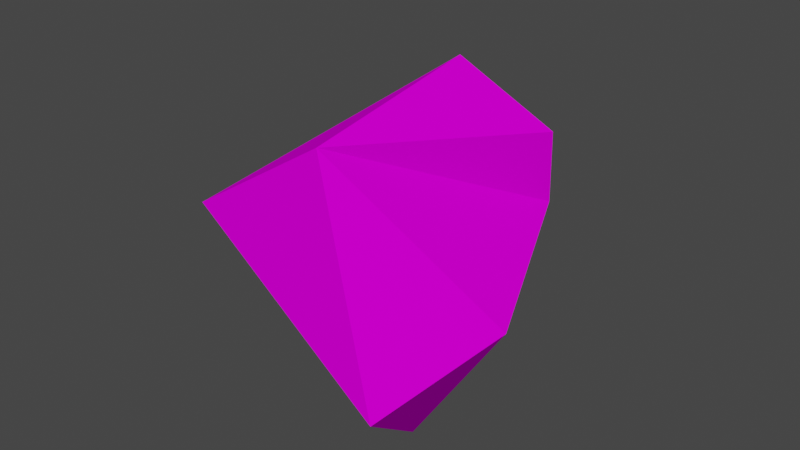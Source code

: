 # Source: Gibblet_3.blend  (saved by Blender 3.5.10; exported with 4.5.12 LTS)
import bpy
from mathutils import Matrix  # noqa: F401  (used for matrix-valued properties, if any)

bpy.ops.wm.read_factory_settings(use_empty=True)
scene = bpy.context.scene
scene.name = 'Scene'

# ---- collections
col_collection = bpy.data.collections.new('Collection'); scene.collection.children.link(col_collection)

# ---- images (referenced by path relative to the original .blend; pixels are not part of the script)
import os
ASSET_DIR = os.environ.get("B2B_ASSET_DIR", "")  # directory of the original .blend (textures are referenced by path, not embedded)
HERE = os.path.dirname(os.path.abspath(__file__))  # packed textures are extracted next to this script under _unpacked/

def load_image(name, relpath, width, height, colorspace="sRGB"):
    """Load a texture the original file referenced (path relative to the .blend, or extracted next to this script)."""
    p = next((c for c in (os.path.join(HERE, relpath), os.path.join(ASSET_DIR, relpath)) if relpath and os.path.exists(c)), "")
    if p:
        img = bpy.data.images.load(p, check_existing=True)
        img.name = name
    else:  # same state as the original file: an image datablock whose file is absent (Cycles renders it pink)
        img = bpy.data.images.new(name, width, height)
        img.source = "FILE"
        img.filepath = "//" + (relpath or name)
    img.colorspace_settings.name = colorspace
    return img
img_guts_png = load_image('Guts.png', 'Guts.png', 1024, 1024, 'sRGB')

# ---- materials (node trees are filled in below, after node groups)
mat_material = bpy.data.materials.new('Material')
mat_material.use_transparent_shadow = False

# ---- material node trees
mat_material.use_nodes = True; mat_material.node_tree.nodes.clear()
_N = mat_material.node_tree.nodes; _L = mat_material.node_tree.links
n0 = _N.new('ShaderNodeBsdfPrincipled'); n0.name = 'Principled BSDF'; n0.location = (10, 300)
n0.distribution = 'GGX'
n0.subsurface_method = 'RANDOM_WALK_SKIN'
n0.inputs[2].default_value = 0.0
n0.inputs[3].default_value = 1.45
n0.inputs[11].default_value = 1.01
n0.inputs[13].default_value = 0.0
n0.inputs[20].default_value = 0.0
n0.inputs[27].default_value = (0.0, 0.0, 0.0, 1.0)
n0.inputs[28].default_value = 1.0
n1 = _N.new('ShaderNodeOutputMaterial'); n1.name = 'Material Output'; n1.location = (300, 300)
n2 = _N.new('ShaderNodeTexImage'); n2.name = 'Image Texture'; n2.location = (-180, 280)
n2.image = img_guts_png
_L.new(n0.outputs[0], n1.inputs[0])
_L.new(n2.outputs[0], n0.inputs[0])
n1.is_active_output = True

# ---- world
world_world = bpy.data.worlds.new('World'); scene.world = world_world
world_world.use_nodes = True; world_world.node_tree.nodes.clear()
_N = world_world.node_tree.nodes; _L = world_world.node_tree.links
n0 = _N.new('ShaderNodeOutputWorld'); n0.name = 'World Output'; n0.location = (300, 300)
n1 = _N.new('ShaderNodeBackground'); n1.name = 'Background'; n1.location = (10, 300)
n1.inputs[0].default_value = (0.05088, 0.05088, 0.05088, 1.0)
_L.new(n1.outputs[0], n0.inputs[0])
n0.is_active_output = True
world_world.color = (0.05088, 0.05088, 0.05088)
world_world.use_sun_shadow = False
world_world.sun_shadow_jitter_overblur = 0.0

# ---- meshes
me_cube = bpy.data.meshes.new('Cube')
me_cube.from_pydata([(-0.3692, -0.4269, 0.07016), (-0.2343, 0.6655, 0.0005045), (0.1734, -0.4687, -0.2781), (0.008243, -0.4331, 0.3103), (0.164, 0.2104, -0.0002474), (0.1839, 0.1733, 0.1998), (-0.7113, -0.03451, -0.2411), (-0.05985, 0.1319, 0.346), (0.2773, -0.1222, -0.1723), (-0.03919, -0.0624, -0.6378)], [], [(6, 7, 1), (1, 5, 4), (8, 3, 2), (9, 8, 2), (6, 9, 2, 0), (2, 3, 0), (1, 9, 6), (5, 1, 7, 3), (1, 4, 8, 9), (4, 5, 3, 8), (0, 7, 6), (0, 3, 7)])
_uv = me_cube.uv_layers.new(name='UVMap')
_uv.uv.foreach_set('vector', [0.4356, 0.647, 0.2793, 0.675, 0.4051, 0.5187, 0.3038, 0.3015, 0.3642, 0.1113, 0.5061, 0.1571, 0.5458, 0.02667, 0.4378, -0.1819, 0.5815, -0.1129, 0.758, 0.5461, 0.8071, 0.7635, 0.5818, 0.5982, 0.7256, 0.2972, 0.758, 0.5461, 0.5818, 0.5982, 0.5894, 0.3549, 0.5815, 1.156, 0.4304, 1.207, 0.3662, 0.9779, 0.934, 0.5099, 0.758, 0.5461, 0.7256, 0.2972, 0.9266, -0.1446, 0.9624, 0.05825, 0.7698, 0.06268, 0.7636, -0.1819, 0.934, 0.5099, 0.934, 0.6997, 0.8071, 0.7635, 0.758, 0.5461, 0.5061, 0.1571, 0.3642, 0.1113, 0.415, -0.04102, 0.5458, 0.02667, 0.3137, 0.8377, 0.2793, 0.675, 0.4356, 0.647, 0.5818, 0.1222, 0.6314, -0.1148, 0.7698, 0.06268])
me_cube.materials.append(mat_material)
me_cube.update()

# ---- objects
ob_gibblet = bpy.data.objects.new('Gibblet', me_cube)

# ---- transforms, parenting, visibility, modifiers, constraints
ob_gibblet.location = (0.0, 0.0, 0.0)

# ---- collection membership
col_collection.objects.link(ob_gibblet)

# ---- scene / render settings (as saved in the file)
scene.frame_start = 1; scene.frame_end = 250; scene.frame_set(1)
scene.render.engine = 'BLENDER_EEVEE_NEXT'
scene.cycles.sampling_pattern = 'TABULATED_SOBOL'
scene.view_settings.view_transform = 'Filmic'
scene.unit_settings.scale_length = 0.01
bpy.context.view_layer.update()

# ---- added for rendering (the .blend has no active camera and no usable light): camera, sun
cam_auto = bpy.data.cameras.new('AutoCamera')
cam_auto.lens = 50.0
cam_auto.sensor_width = 36.0
cam_auto.clip_end = 1000.0
ob_auto_camera = bpy.data.objects.new('AutoCamera', cam_auto)
scene.collection.objects.link(ob_auto_camera)
ob_auto_camera.location = (1.44631, -1.89751, 1.18475)
ob_auto_camera.rotation_euler = (1.09748, -7.21219e-08, 0.694738)
scene.camera = ob_auto_camera
light_auto_sun = bpy.data.lights.new('AutoSun', 'SUN')
light_auto_sun.energy = 3.0
light_auto_sun.angle = 0.0523599
ob_auto_sun = bpy.data.objects.new('AutoSun', light_auto_sun)
scene.collection.objects.link(ob_auto_sun)
ob_auto_sun.rotation_euler = (0.872665, 0.174533, 0.523599)
bpy.context.view_layer.update()
